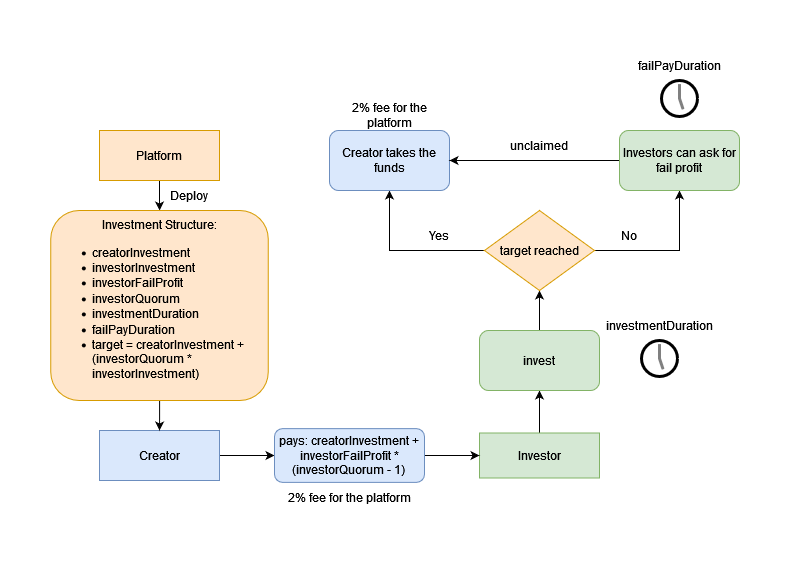

The diagram above was exported from draw.io. Its source (the exported page's mxGraphModel, read from the mxfile embedded in the PNG):
<mxGraphModel dx="1038" dy="556" grid="1" gridSize="10" guides="1" tooltips="1" connect="1" arrows="1" fold="1" page="1" pageScale="1" pageWidth="850" pageHeight="1100" math="0" shadow="0">
  <root>
    <mxCell id="0" />
    <mxCell id="1" parent="0" />
    <mxCell id="BN9BqsnYISvXJVJ8oiJE-5" value="" style="edgeStyle=orthogonalEdgeStyle;rounded=0;orthogonalLoop=1;jettySize=auto;html=1;" edge="1" parent="1" source="BN9BqsnYISvXJVJ8oiJE-1" target="BN9BqsnYISvXJVJ8oiJE-4">
      <mxGeometry relative="1" as="geometry" />
    </mxCell>
    <mxCell id="BN9BqsnYISvXJVJ8oiJE-1" value="Platform" style="rounded=0;whiteSpace=wrap;html=1;fillColor=#ffe6cc;strokeColor=#d79b00;" vertex="1" parent="1">
      <mxGeometry x="150" y="130" width="120" height="50" as="geometry" />
    </mxCell>
    <mxCell id="BN9BqsnYISvXJVJ8oiJE-9" value="" style="edgeStyle=orthogonalEdgeStyle;rounded=0;orthogonalLoop=1;jettySize=auto;html=1;" edge="1" parent="1" source="BN9BqsnYISvXJVJ8oiJE-2" target="BN9BqsnYISvXJVJ8oiJE-8">
      <mxGeometry relative="1" as="geometry" />
    </mxCell>
    <mxCell id="BN9BqsnYISvXJVJ8oiJE-2" value="Creator" style="rounded=0;whiteSpace=wrap;html=1;fillColor=#dae8fc;strokeColor=#6c8ebf;" vertex="1" parent="1">
      <mxGeometry x="150" y="430" width="120" height="50" as="geometry" />
    </mxCell>
    <mxCell id="BN9BqsnYISvXJVJ8oiJE-12" value="" style="edgeStyle=orthogonalEdgeStyle;rounded=0;orthogonalLoop=1;jettySize=auto;html=1;" edge="1" parent="1" source="BN9BqsnYISvXJVJ8oiJE-3" target="BN9BqsnYISvXJVJ8oiJE-11">
      <mxGeometry relative="1" as="geometry" />
    </mxCell>
    <mxCell id="BN9BqsnYISvXJVJ8oiJE-3" value="Investor" style="rounded=0;whiteSpace=wrap;html=1;fillColor=#d5e8d4;strokeColor=#82b366;" vertex="1" parent="1">
      <mxGeometry x="530" y="432.5" width="120" height="45" as="geometry" />
    </mxCell>
    <mxCell id="BN9BqsnYISvXJVJ8oiJE-7" value="" style="edgeStyle=orthogonalEdgeStyle;rounded=0;orthogonalLoop=1;jettySize=auto;html=1;" edge="1" parent="1" source="BN9BqsnYISvXJVJ8oiJE-4" target="BN9BqsnYISvXJVJ8oiJE-2">
      <mxGeometry relative="1" as="geometry" />
    </mxCell>
    <mxCell id="BN9BqsnYISvXJVJ8oiJE-4" value="&lt;div&gt;&lt;div align=&quot;center&quot;&gt;Investment Structure:&lt;br&gt;&lt;/div&gt;&lt;ul&gt;&lt;li&gt;creatorInvestment&lt;br&gt;&lt;/li&gt;&lt;li&gt;investorInvestment&lt;br&gt;&lt;/li&gt;&lt;li&gt;investorFailProfit&lt;br&gt;&lt;/li&gt;&lt;li&gt;investorQuorum&lt;br&gt;&lt;/li&gt;&lt;li&gt;investmentDuration&lt;/li&gt;&lt;li&gt;failPayDuration&lt;/li&gt;&lt;li&gt;target = creatorInvestment + (investorQuorum * investorInvestment) &lt;br&gt;&lt;/li&gt;&lt;/ul&gt;&lt;/div&gt;" style="rounded=1;whiteSpace=wrap;html=1;align=left;fillColor=#ffe6cc;strokeColor=#d79b00;" vertex="1" parent="1">
      <mxGeometry x="101.25" y="210" width="217.5" height="190" as="geometry" />
    </mxCell>
    <mxCell id="BN9BqsnYISvXJVJ8oiJE-6" value="Deploy" style="text;html=1;strokeColor=none;fillColor=none;align=center;verticalAlign=middle;whiteSpace=wrap;rounded=0;" vertex="1" parent="1">
      <mxGeometry x="210" y="180" width="60" height="30" as="geometry" />
    </mxCell>
    <mxCell id="BN9BqsnYISvXJVJ8oiJE-10" value="" style="edgeStyle=orthogonalEdgeStyle;rounded=0;orthogonalLoop=1;jettySize=auto;html=1;" edge="1" parent="1" source="BN9BqsnYISvXJVJ8oiJE-8" target="BN9BqsnYISvXJVJ8oiJE-3">
      <mxGeometry relative="1" as="geometry" />
    </mxCell>
    <mxCell id="BN9BqsnYISvXJVJ8oiJE-8" value="&lt;span class=&quot;VIiyi&quot; lang=&quot;en&quot;&gt;&lt;span class=&quot;JLqJ4b ChMk0b&quot;&gt;&lt;span class=&quot;Q4iAWc&quot;&gt;pays: creatorInvestment + investorFailProfit * (investorQuorum - 1) &lt;br&gt;&lt;/span&gt;&lt;/span&gt;&lt;/span&gt;" style="rounded=1;whiteSpace=wrap;html=1;fillColor=#dae8fc;strokeColor=#6c8ebf;" vertex="1" parent="1">
      <mxGeometry x="325" y="428.13" width="150" height="53.75" as="geometry" />
    </mxCell>
    <mxCell id="BN9BqsnYISvXJVJ8oiJE-14" value="" style="edgeStyle=orthogonalEdgeStyle;rounded=0;orthogonalLoop=1;jettySize=auto;html=1;" edge="1" parent="1" source="BN9BqsnYISvXJVJ8oiJE-11" target="BN9BqsnYISvXJVJ8oiJE-13">
      <mxGeometry relative="1" as="geometry" />
    </mxCell>
    <mxCell id="BN9BqsnYISvXJVJ8oiJE-11" value="invest" style="rounded=1;whiteSpace=wrap;html=1;fillColor=#d5e8d4;strokeColor=#82b366;" vertex="1" parent="1">
      <mxGeometry x="530" y="330" width="120" height="60" as="geometry" />
    </mxCell>
    <mxCell id="BN9BqsnYISvXJVJ8oiJE-18" style="edgeStyle=orthogonalEdgeStyle;rounded=0;orthogonalLoop=1;jettySize=auto;html=1;" edge="1" parent="1" source="BN9BqsnYISvXJVJ8oiJE-13" target="BN9BqsnYISvXJVJ8oiJE-19">
      <mxGeometry relative="1" as="geometry">
        <mxPoint x="460" y="190" as="targetPoint" />
      </mxGeometry>
    </mxCell>
    <mxCell id="BN9BqsnYISvXJVJ8oiJE-23" style="edgeStyle=orthogonalEdgeStyle;rounded=0;orthogonalLoop=1;jettySize=auto;html=1;entryX=0.5;entryY=1;entryDx=0;entryDy=0;exitX=1;exitY=0.5;exitDx=0;exitDy=0;" edge="1" parent="1" source="BN9BqsnYISvXJVJ8oiJE-13" target="BN9BqsnYISvXJVJ8oiJE-22">
      <mxGeometry relative="1" as="geometry" />
    </mxCell>
    <mxCell id="BN9BqsnYISvXJVJ8oiJE-13" value="target reached" style="rhombus;whiteSpace=wrap;html=1;rounded=0;fillColor=#ffe6cc;strokeColor=#d79b00;" vertex="1" parent="1">
      <mxGeometry x="535" y="210" width="110" height="80" as="geometry" />
    </mxCell>
    <mxCell id="BN9BqsnYISvXJVJ8oiJE-17" value="2% fee for the platform" style="text;html=1;strokeColor=none;fillColor=none;align=center;verticalAlign=middle;whiteSpace=wrap;rounded=1;" vertex="1" parent="1">
      <mxGeometry x="330" y="481.88" width="140" height="30" as="geometry" />
    </mxCell>
    <mxCell id="BN9BqsnYISvXJVJ8oiJE-19" value="Creator takes the funds" style="rounded=1;whiteSpace=wrap;html=1;fillColor=#dae8fc;strokeColor=#6c8ebf;" vertex="1" parent="1">
      <mxGeometry x="380" y="130" width="120" height="60" as="geometry" />
    </mxCell>
    <mxCell id="BN9BqsnYISvXJVJ8oiJE-21" value="2% fee for the platform" style="text;html=1;strokeColor=none;fillColor=none;align=center;verticalAlign=middle;whiteSpace=wrap;rounded=1;" vertex="1" parent="1">
      <mxGeometry x="380" y="100" width="120" height="30" as="geometry" />
    </mxCell>
    <mxCell id="BN9BqsnYISvXJVJ8oiJE-26" style="edgeStyle=orthogonalEdgeStyle;rounded=0;orthogonalLoop=1;jettySize=auto;html=1;entryX=1;entryY=0.5;entryDx=0;entryDy=0;" edge="1" parent="1" source="BN9BqsnYISvXJVJ8oiJE-22" target="BN9BqsnYISvXJVJ8oiJE-19">
      <mxGeometry relative="1" as="geometry" />
    </mxCell>
    <mxCell id="BN9BqsnYISvXJVJ8oiJE-22" value="Investors can ask for fail profit" style="rounded=1;whiteSpace=wrap;html=1;fillColor=#d5e8d4;strokeColor=#82b366;" vertex="1" parent="1">
      <mxGeometry x="670" y="130" width="120" height="60" as="geometry" />
    </mxCell>
    <mxCell id="BN9BqsnYISvXJVJ8oiJE-24" value="Yes" style="text;html=1;strokeColor=none;fillColor=none;align=center;verticalAlign=middle;whiteSpace=wrap;rounded=0;" vertex="1" parent="1">
      <mxGeometry x="460" y="220" width="60" height="30" as="geometry" />
    </mxCell>
    <mxCell id="BN9BqsnYISvXJVJ8oiJE-25" value="No" style="text;html=1;strokeColor=none;fillColor=none;align=center;verticalAlign=middle;whiteSpace=wrap;rounded=0;" vertex="1" parent="1">
      <mxGeometry x="650" y="220" width="60" height="30" as="geometry" />
    </mxCell>
    <mxCell id="BN9BqsnYISvXJVJ8oiJE-27" value="unclaimed" style="text;html=1;strokeColor=none;fillColor=none;align=center;verticalAlign=middle;whiteSpace=wrap;rounded=0;" vertex="1" parent="1">
      <mxGeometry x="560" y="130" width="60" height="30" as="geometry" />
    </mxCell>
    <mxCell id="BN9BqsnYISvXJVJ8oiJE-29" value="investmentDuration" style="text;html=1;strokeColor=none;fillColor=none;align=center;verticalAlign=middle;whiteSpace=wrap;rounded=0;" vertex="1" parent="1">
      <mxGeometry x="680" y="310" width="60" height="30" as="geometry" />
    </mxCell>
    <mxCell id="BN9BqsnYISvXJVJ8oiJE-35" value="" style="strokeWidth=3;outlineConnect=0;dashed=0;align=center;fontSize=8;shape=mxgraph.eip.messExp;html=1;verticalLabelPosition=bottom;verticalAlign=top;rounded=1;fillColor=none;" vertex="1" parent="1">
      <mxGeometry x="692" y="340" width="36" height="36" as="geometry" />
    </mxCell>
    <mxCell id="BN9BqsnYISvXJVJ8oiJE-36" value="failPayDuration" style="text;html=1;strokeColor=none;fillColor=none;align=center;verticalAlign=middle;whiteSpace=wrap;rounded=0;" vertex="1" parent="1">
      <mxGeometry x="700" y="50" width="60" height="30" as="geometry" />
    </mxCell>
    <mxCell id="BN9BqsnYISvXJVJ8oiJE-37" value="" style="strokeWidth=3;outlineConnect=0;dashed=0;align=center;fontSize=8;shape=mxgraph.eip.messExp;html=1;verticalLabelPosition=bottom;verticalAlign=top;rounded=1;fillColor=none;" vertex="1" parent="1">
      <mxGeometry x="712" y="80" width="36" height="36" as="geometry" />
    </mxCell>
  </root>
</mxGraphModel>